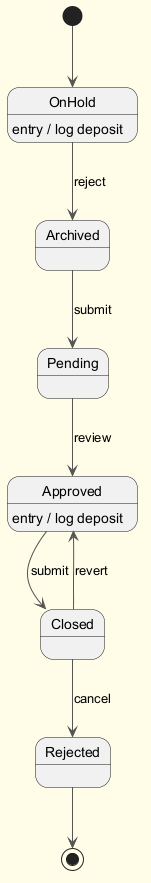

The diagram above was rendered by PlantUML. Its source (embedded in the PNG):
@startuml
skinparam backgroundColor #FFFDE7
skinparam classBackgroundColor #FFF9C4
skinparam classBorderColor #F57F17
skinparam ArrowColor #555555
[*] --> OnHold
OnHold --> Archived : reject
OnHold : entry / log deposit
Archived --> Pending : submit
Pending --> Approved : review
Approved --> Closed : submit
Approved : entry / log deposit
Closed --> Rejected : cancel
Closed --> Approved : revert
Rejected --> [*]
@enduml